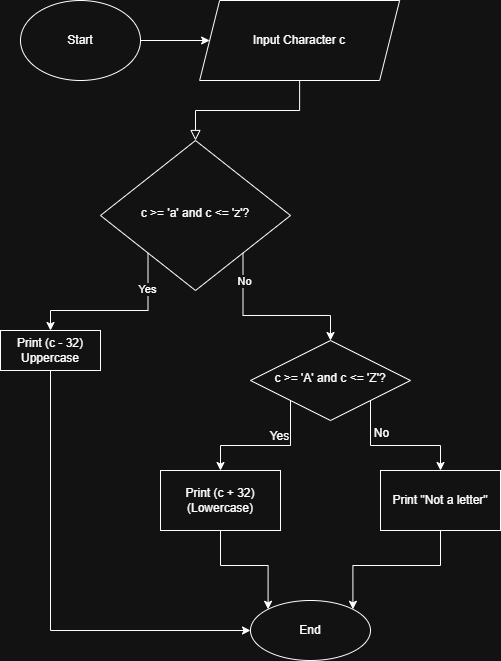

The diagram above was exported from draw.io. Its source (the exported page's mxGraphModel, read from the mxfile embedded in the PNG):
<mxGraphModel dx="872" dy="473" grid="1" gridSize="10" guides="1" tooltips="1" connect="1" arrows="1" fold="1" page="1" pageScale="1" pageWidth="827" pageHeight="1169" math="0" shadow="0">
  <root>
    <mxCell id="WIyWlLk6GJQsqaUBKTNV-0" />
    <mxCell id="WIyWlLk6GJQsqaUBKTNV-1" parent="WIyWlLk6GJQsqaUBKTNV-0" />
    <mxCell id="Cc5XWAGcs8qDSQZpItTQ-31" value="" style="rounded=0;html=1;jettySize=auto;orthogonalLoop=1;fontSize=11;endArrow=block;endFill=0;endSize=8;strokeWidth=1;shadow=0;labelBackgroundColor=none;edgeStyle=orthogonalEdgeStyle;exitX=0.5;exitY=1;exitDx=0;exitDy=0;" parent="WIyWlLk6GJQsqaUBKTNV-1" source="Cc5XWAGcs8qDSQZpItTQ-43" target="Cc5XWAGcs8qDSQZpItTQ-38" edge="1">
      <mxGeometry relative="1" as="geometry">
        <mxPoint x="200" y="220" as="sourcePoint" />
      </mxGeometry>
    </mxCell>
    <mxCell id="Cc5XWAGcs8qDSQZpItTQ-32" style="edgeStyle=orthogonalEdgeStyle;rounded=0;orthogonalLoop=1;jettySize=auto;html=1;exitX=0;exitY=1;exitDx=0;exitDy=0;entryX=0.5;entryY=0;entryDx=0;entryDy=0;" parent="WIyWlLk6GJQsqaUBKTNV-1" source="Cc5XWAGcs8qDSQZpItTQ-38" target="Cc5XWAGcs8qDSQZpItTQ-40" edge="1">
      <mxGeometry relative="1" as="geometry" />
    </mxCell>
    <mxCell id="l93IfEn-WHIUCYN5B2HD-0" value="Yes" style="edgeLabel;html=1;align=center;verticalAlign=middle;resizable=0;points=[];" vertex="1" connectable="0" parent="Cc5XWAGcs8qDSQZpItTQ-32">
      <mxGeometry x="-0.592" y="-1" relative="1" as="geometry">
        <mxPoint as="offset" />
      </mxGeometry>
    </mxCell>
    <mxCell id="Cc5XWAGcs8qDSQZpItTQ-34" style="edgeStyle=orthogonalEdgeStyle;rounded=0;orthogonalLoop=1;jettySize=auto;html=1;exitX=1;exitY=1;exitDx=0;exitDy=0;entryX=0.5;entryY=0;entryDx=0;entryDy=0;" parent="WIyWlLk6GJQsqaUBKTNV-1" source="Cc5XWAGcs8qDSQZpItTQ-38" target="Cc5XWAGcs8qDSQZpItTQ-45" edge="1">
      <mxGeometry relative="1" as="geometry">
        <mxPoint x="600" y="290" as="targetPoint" />
      </mxGeometry>
    </mxCell>
    <mxCell id="l93IfEn-WHIUCYN5B2HD-1" value="No" style="edgeLabel;html=1;align=center;verticalAlign=middle;resizable=0;points=[];" vertex="1" connectable="0" parent="Cc5XWAGcs8qDSQZpItTQ-34">
      <mxGeometry x="-0.5217" y="1" relative="1" as="geometry">
        <mxPoint y="-14" as="offset" />
      </mxGeometry>
    </mxCell>
    <mxCell id="Cc5XWAGcs8qDSQZpItTQ-38" value="c &amp;gt;= 'a' and c &amp;lt;= 'z'?" style="rhombus;whiteSpace=wrap;html=1;shadow=0;fontFamily=Helvetica;fontSize=12;align=center;strokeWidth=1;spacing=6;spacingTop=-4;" parent="WIyWlLk6GJQsqaUBKTNV-1" vertex="1">
      <mxGeometry x="210" y="150" width="190" height="150" as="geometry" />
    </mxCell>
    <mxCell id="Cc5XWAGcs8qDSQZpItTQ-39" style="edgeStyle=orthogonalEdgeStyle;rounded=0;orthogonalLoop=1;jettySize=auto;html=1;exitX=0.5;exitY=1;exitDx=0;exitDy=0;entryX=0;entryY=0.5;entryDx=0;entryDy=0;" parent="WIyWlLk6GJQsqaUBKTNV-1" source="Cc5XWAGcs8qDSQZpItTQ-40" target="Cc5XWAGcs8qDSQZpItTQ-48" edge="1">
      <mxGeometry relative="1" as="geometry" />
    </mxCell>
    <mxCell id="Cc5XWAGcs8qDSQZpItTQ-40" value="Print (c - 32)&lt;div&gt;Uppercase&lt;/div&gt;" style="rounded=0;whiteSpace=wrap;html=1;" parent="WIyWlLk6GJQsqaUBKTNV-1" vertex="1">
      <mxGeometry x="110" y="340" width="100" height="40" as="geometry" />
    </mxCell>
    <mxCell id="Cc5XWAGcs8qDSQZpItTQ-41" style="edgeStyle=orthogonalEdgeStyle;rounded=0;orthogonalLoop=1;jettySize=auto;html=1;exitX=1;exitY=0.5;exitDx=0;exitDy=0;entryX=0;entryY=0.5;entryDx=0;entryDy=0;" parent="WIyWlLk6GJQsqaUBKTNV-1" source="Cc5XWAGcs8qDSQZpItTQ-42" target="Cc5XWAGcs8qDSQZpItTQ-43" edge="1">
      <mxGeometry relative="1" as="geometry" />
    </mxCell>
    <mxCell id="Cc5XWAGcs8qDSQZpItTQ-42" value="Start" style="ellipse;whiteSpace=wrap;html=1;" parent="WIyWlLk6GJQsqaUBKTNV-1" vertex="1">
      <mxGeometry x="130" y="10" width="120" height="80" as="geometry" />
    </mxCell>
    <mxCell id="Cc5XWAGcs8qDSQZpItTQ-43" value="Input Character c" style="shape=parallelogram;perimeter=parallelogramPerimeter;whiteSpace=wrap;html=1;fixedSize=1;" parent="WIyWlLk6GJQsqaUBKTNV-1" vertex="1">
      <mxGeometry x="309.13" y="10" width="200" height="80" as="geometry" />
    </mxCell>
    <mxCell id="Cc5XWAGcs8qDSQZpItTQ-45" value="c &amp;gt;= 'A' and c &amp;lt;= 'Z'?" style="rhombus;whiteSpace=wrap;html=1;shadow=0;fontFamily=Helvetica;fontSize=12;align=center;strokeWidth=1;spacing=6;spacingTop=-4;" parent="WIyWlLk6GJQsqaUBKTNV-1" vertex="1">
      <mxGeometry x="360" y="350" width="160" height="80" as="geometry" />
    </mxCell>
    <mxCell id="Cc5XWAGcs8qDSQZpItTQ-48" value="End" style="ellipse;whiteSpace=wrap;html=1;" parent="WIyWlLk6GJQsqaUBKTNV-1" vertex="1">
      <mxGeometry x="360" y="610" width="120" height="60" as="geometry" />
    </mxCell>
    <mxCell id="Cc5XWAGcs8qDSQZpItTQ-51" style="edgeStyle=orthogonalEdgeStyle;rounded=0;orthogonalLoop=1;jettySize=auto;html=1;exitX=0;exitY=1;exitDx=0;exitDy=0;entryX=0.5;entryY=0;entryDx=0;entryDy=0;fontFamily=Helvetica;fontSize=12;fontColor=default;" parent="WIyWlLk6GJQsqaUBKTNV-1" source="Cc5XWAGcs8qDSQZpItTQ-45" target="Cc5XWAGcs8qDSQZpItTQ-57" edge="1">
      <mxGeometry relative="1" as="geometry">
        <mxPoint x="329.56999999999994" y="590" as="sourcePoint" />
      </mxGeometry>
    </mxCell>
    <mxCell id="Cc5XWAGcs8qDSQZpItTQ-52" value="Yes" style="edgeLabel;html=1;align=center;verticalAlign=middle;resizable=0;points=[];rounded=0;strokeColor=default;fontFamily=Helvetica;fontSize=12;fontColor=default;fillColor=default;" parent="Cc5XWAGcs8qDSQZpItTQ-51" vertex="1" connectable="0">
      <mxGeometry x="-0.1349" y="-4" relative="1" as="geometry">
        <mxPoint x="4" y="-6" as="offset" />
      </mxGeometry>
    </mxCell>
    <mxCell id="Cc5XWAGcs8qDSQZpItTQ-53" style="edgeStyle=orthogonalEdgeStyle;rounded=0;orthogonalLoop=1;jettySize=auto;html=1;exitX=1;exitY=1;exitDx=0;exitDy=0;entryX=0.5;entryY=0;entryDx=0;entryDy=0;fontFamily=Helvetica;fontSize=12;fontColor=default;" parent="WIyWlLk6GJQsqaUBKTNV-1" source="Cc5XWAGcs8qDSQZpItTQ-45" target="Cc5XWAGcs8qDSQZpItTQ-59" edge="1">
      <mxGeometry relative="1" as="geometry">
        <mxPoint x="490.44000000000005" y="590" as="sourcePoint" />
      </mxGeometry>
    </mxCell>
    <mxCell id="Cc5XWAGcs8qDSQZpItTQ-54" value="No" style="edgeLabel;html=1;align=center;verticalAlign=middle;resizable=0;points=[];rounded=0;strokeColor=default;fontFamily=Helvetica;fontSize=12;fontColor=default;fillColor=default;" parent="Cc5XWAGcs8qDSQZpItTQ-53" vertex="1" connectable="0">
      <mxGeometry x="-0.3939" relative="1" as="geometry">
        <mxPoint x="10" y="-10" as="offset" />
      </mxGeometry>
    </mxCell>
    <mxCell id="Cc5XWAGcs8qDSQZpItTQ-56" style="edgeStyle=orthogonalEdgeStyle;rounded=0;orthogonalLoop=1;jettySize=auto;html=1;exitX=0.5;exitY=1;exitDx=0;exitDy=0;entryX=0;entryY=0;entryDx=0;entryDy=0;fontFamily=Helvetica;fontSize=12;fontColor=default;" parent="WIyWlLk6GJQsqaUBKTNV-1" source="Cc5XWAGcs8qDSQZpItTQ-57" target="Cc5XWAGcs8qDSQZpItTQ-48" edge="1">
      <mxGeometry relative="1" as="geometry">
        <mxPoint x="323.47" y="770" as="targetPoint" />
      </mxGeometry>
    </mxCell>
    <mxCell id="Cc5XWAGcs8qDSQZpItTQ-57" value="Print (c + 32)&lt;div&gt;(Lowercase)&lt;/div&gt;" style="rounded=0;whiteSpace=wrap;html=1;strokeColor=default;align=center;verticalAlign=middle;fontFamily=Helvetica;fontSize=12;fontColor=default;fillColor=default;" parent="WIyWlLk6GJQsqaUBKTNV-1" vertex="1">
      <mxGeometry x="270" y="480" width="120" height="60" as="geometry" />
    </mxCell>
    <mxCell id="Cc5XWAGcs8qDSQZpItTQ-58" style="edgeStyle=orthogonalEdgeStyle;rounded=0;orthogonalLoop=1;jettySize=auto;html=1;exitX=0.5;exitY=1;exitDx=0;exitDy=0;entryX=1;entryY=0;entryDx=0;entryDy=0;fontFamily=Helvetica;fontSize=12;fontColor=default;" parent="WIyWlLk6GJQsqaUBKTNV-1" source="Cc5XWAGcs8qDSQZpItTQ-59" target="Cc5XWAGcs8qDSQZpItTQ-48" edge="1">
      <mxGeometry relative="1" as="geometry">
        <mxPoint x="494.78" y="770" as="targetPoint" />
      </mxGeometry>
    </mxCell>
    <mxCell id="Cc5XWAGcs8qDSQZpItTQ-59" value="Print &quot;Not a letter&quot;" style="rounded=0;whiteSpace=wrap;html=1;strokeColor=default;align=center;verticalAlign=middle;fontFamily=Helvetica;fontSize=12;fontColor=default;fillColor=default;" parent="WIyWlLk6GJQsqaUBKTNV-1" vertex="1">
      <mxGeometry x="490" y="480" width="120" height="60" as="geometry" />
    </mxCell>
  </root>
</mxGraphModel>